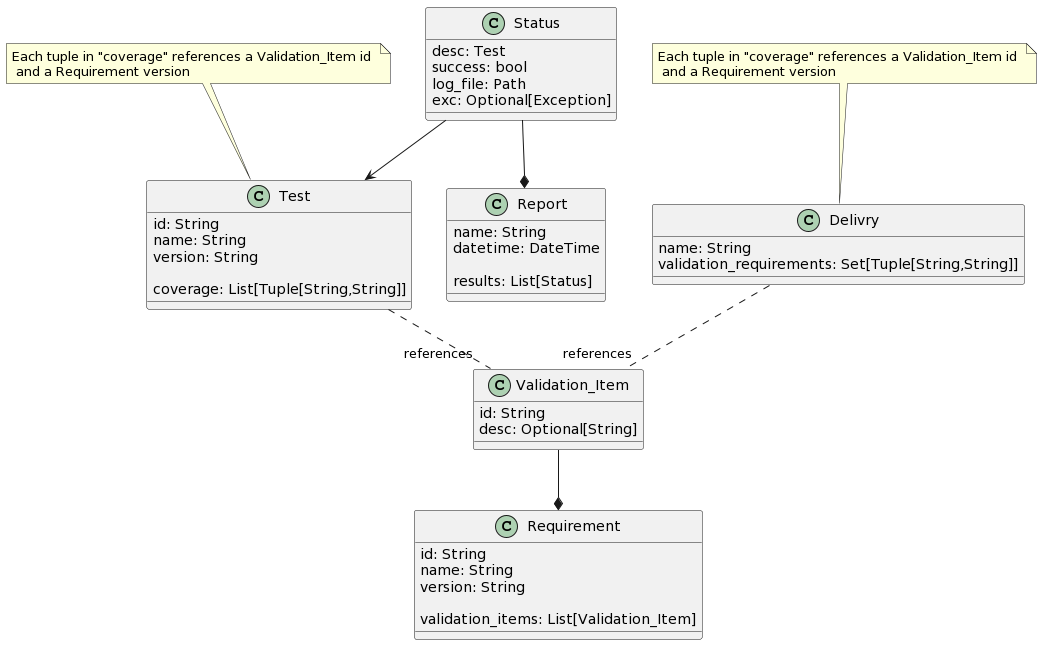

The diagram above was rendered by PlantUML. Its source (embedded in the PNG):
@startuml
class Requirement {
    id: String
    name: String
    version: String

    validation_items: List[Validation_Item]
}

class Validation_Item {
    id: String
    desc: Optional[String]
}

Validation_Item --* Requirement

class Test {
    id: String
    name: String
    version: String
   
    coverage: List[Tuple[String,String]]
}

Test -. "references" Validation_Item

note top of Test: Each tuple in "coverage" references a Validation_Item id \n and a Requirement version

class Report {
	name: String
	datetime: DateTime

	results: List[Status]
}

class Status {
	desc: Test
	success: bool
	log_file: Path
	exc: Optional[Exception]
}

Status --* Report
Status --> Test

class Delivry {
	name: String
	validation_requirements: Set[Tuple[String,String]]
}

Delivry -. "references" Validation_Item

note top of Delivry: Each tuple in "coverage" references a Validation_Item id \n and a Requirement version
@enduml